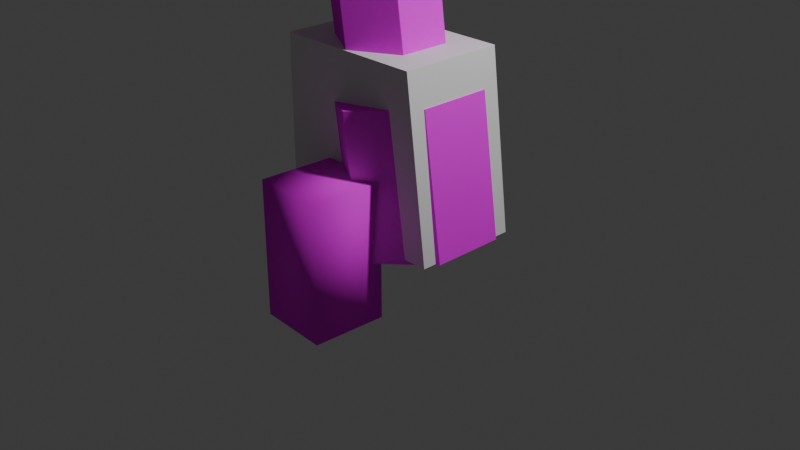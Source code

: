 # Source: pipe.blend  (saved by Blender 4.0.36; exported with 4.5.12 LTS)
import bpy
from mathutils import Matrix  # noqa: F401  (used for matrix-valued properties, if any)

bpy.ops.wm.read_factory_settings(use_empty=True)
scene = bpy.context.scene
scene.name = 'Scene'

# ---- collections
col_collection = bpy.data.collections.new('Collection'); scene.collection.children.link(col_collection)
col_pipe = bpy.data.collections.new('pipe'); scene.collection.children.link(col_pipe)
col_pipe_phy = bpy.data.collections.new('pipe_phy'); scene.collection.children.link(col_pipe_phy)

# ---- images (referenced by path relative to the original .blend; pixels are not part of the script)
import os
ASSET_DIR = os.environ.get("B2B_ASSET_DIR", "")  # directory of the original .blend (textures are referenced by path, not embedded)
HERE = os.path.dirname(os.path.abspath(__file__))  # packed textures are extracted next to this script under _unpacked/

def load_image(name, relpath, width, height, colorspace="sRGB"):
    """Load a texture the original file referenced (path relative to the .blend, or extracted next to this script)."""
    p = next((c for c in (os.path.join(HERE, relpath), os.path.join(ASSET_DIR, relpath)) if relpath and os.path.exists(c)), "")
    if p:
        img = bpy.data.images.load(p, check_existing=True)
        img.name = name
    else:  # same state as the original file: an image datablock whose file is absent (Cycles renders it pink)
        img = bpy.data.images.new(name, width, height)
        img.source = "FILE"
        img.filepath = "//" + (relpath or name)
    img.colorspace_settings.name = colorspace
    return img
img_pipe_psd = load_image('pipe.psd', 'pipe.psd', 1024, 1024, 'sRGB')

# ---- materials (node trees are filled in below, after node groups)
mat_pipe = bpy.data.materials.new('pipe')
mat_pipe.alpha_threshold = 0.0
mat_pipe.use_transparent_shadow = False
mat_pipe.roughness = 0.5
mat_pipe.line_color = (0.0, 0.0, 0.0, 1.0)

# ---- material node trees
mat_pipe.use_nodes = True; mat_pipe.node_tree.nodes.clear()
_N = mat_pipe.node_tree.nodes; _L = mat_pipe.node_tree.links
n0 = _N.new('ShaderNodeOutputMaterial'); n0.name = 'Material Output'; n0.location = (300, 300)
n1 = _N.new('ShaderNodeBsdfPrincipled'); n1.name = 'Principled BSDF'; n1.location = (10, 300)
n1.inputs[2].default_value = 1.0
n1.inputs[3].default_value = 1.0
n1.inputs[13].default_value = 0.0
n2 = _N.new('ShaderNodeTexImage'); n2.name = 'Image Texture'; n2.location = (-280, 280)
n2.image = img_pipe_psd
n2.interpolation = 'Closest'
_L.new(n1.outputs[0], n0.inputs[0])
_L.new(n2.outputs[0], n1.inputs[0])
n0.is_active_output = True

# ---- world
world_world = bpy.data.worlds.new('World'); scene.world = world_world
world_world.use_nodes = True; world_world.node_tree.nodes.clear()
_N = world_world.node_tree.nodes; _L = world_world.node_tree.links
n0 = _N.new('ShaderNodeOutputWorld'); n0.name = 'World Output'; n0.location = (300, 300)
n1 = _N.new('ShaderNodeBackground'); n1.name = 'Background'; n1.location = (10, 300)
n1.inputs[0].default_value = (0.05088, 0.05088, 0.05088, 1.0)
_L.new(n1.outputs[0], n0.inputs[0])
n0.is_active_output = True
world_world.color = (0.05088, 0.05088, 0.05088)
world_world.use_sun_shadow = False
world_world.sun_shadow_jitter_overblur = 0.0

# ---- cameras
cam_camera = bpy.data.cameras.new('Camera')
cam_camera.clip_end = 100.0
cam_camera.ortho_scale = 7.314

# ---- lights
light_light = bpy.data.lights.new('Light', 'POINT')
light_light.transmission_factor = 0.0
light_light.use_soft_falloff = False
light_light.energy = 1000.0
light_light.shadow_soft_size = 0.1
light_light.shadow_maximum_resolution = 0.006
light_light.use_absolute_resolution = True

# ---- meshes
me_plane_048 = bpy.data.meshes.new('Plane.048')
me_plane_048.from_pydata([(0.3042, 0.7762, -0.1057), (-0.3644, 0.3859, -0.2048), (-0.3644, -0.3945, -0.2048), (0.3042, -0.7847, -0.1057), (0.9728, -0.3945, -0.006717), (0.9728, 0.3859, -0.006717), (-0.5845, 0.3859, 1.281), (0.08411, 0.7762, 1.38), (-0.5845, -0.3945, 1.281), (0.08411, -0.7847, 1.38), (0.7527, -0.3945, 1.479), (0.7527, 0.3859, 1.479), (-0.5218, 0.2688, 1.29), (-0.05383, 0.5419, 1.36), (-0.5218, -0.2774, 1.29), (-0.05383, -0.5505, 1.36), (0.4141, -0.2774, 1.429), (0.4141, 0.2688, 1.429), (-1.269, 0.2688, 6.333), (-0.8007, 0.5419, 6.402), (-1.269, -0.2774, 6.333), (-0.8007, -0.5505, 6.402), (-0.3327, -0.2774, 6.471), (-0.3327, 0.2688, 6.471), (-1.543, 0.4292, 6.292), (-0.8007, 0.8627, 6.402), (-1.543, -0.4378, 6.292), (-0.8007, -0.8713, 6.402), (-0.05791, -0.4378, 6.512), (-0.05791, 0.4292, 6.512), (-1.908, 0.4292, 8.756), (-1.166, 0.8627, 8.866), (-1.908, -0.4378, 8.756), (-1.166, -0.8713, 8.866), (-0.4229, -0.4378, 8.976), (-0.4229, 0.4292, 8.976)], [], [(1, 0, 5, 4, 3, 2), (10, 11, 17, 16), (3, 4, 10, 9), (1, 2, 8, 6), (4, 5, 11, 10), (2, 3, 9, 8), (0, 1, 6, 7), (5, 0, 7, 11), (17, 13, 19, 23), (8, 9, 15, 14), (7, 6, 12, 13), (11, 7, 13, 17), (9, 10, 16, 15), (6, 8, 14, 12), (22, 23, 29, 28), (15, 16, 22, 21), (12, 14, 20, 18), (16, 17, 23, 22), (14, 15, 21, 20), (13, 12, 18, 19), (29, 25, 31, 35), (20, 21, 27, 26), (19, 18, 24, 25), (23, 19, 25, 29), (21, 22, 28, 27), (18, 20, 26, 24), (30, 32, 33, 34, 35, 31), (27, 28, 34, 33), (24, 26, 32, 30), (28, 29, 35, 34), (26, 27, 33, 32), (25, 24, 30, 31)])
_uv = me_plane_048.uv_layers.new(name='UVMap')
_uv.uv.foreach_set('vector', [0.09189, 0.132, 0.1086, 0.1018, 0.1431, 0.1012, 0.1609, 0.1307, 0.1442, 0.1609, 0.1097, 0.1616, 0.1799, 0.2267, 0.2144, 0.226, 0.2095, 0.2412, 0.1854, 0.2417, 0.1442, 0.1609, 0.1787, 0.1603, 0.1799, 0.2267, 0.1455, 0.2273, 0.2822, 0.1583, 0.3166, 0.1577, 0.3179, 0.2241, 0.2834, 0.2247, 0.1787, 0.1603, 0.2132, 0.1596, 0.2144, 0.226, 0.1799, 0.2267, 0.1097, 0.1616, 0.1442, 0.1609, 0.1455, 0.2273, 0.111, 0.228, 0.2477, 0.159, 0.2822, 0.1583, 0.2834, 0.2247, 0.2489, 0.2254, 0.2132, 0.1596, 0.2477, 0.159, 0.2489, 0.2254, 0.2144, 0.226, 0.1833, 0.2325, 0.2075, 0.232, 0.2117, 0.4573, 0.1876, 0.4578, 0.111, 0.228, 0.1455, 0.2273, 0.1351, 0.2334, 0.1109, 0.2339, 0.2489, 0.2254, 0.2834, 0.2247, 0.2837, 0.2306, 0.2595, 0.231, 0.2144, 0.226, 0.2489, 0.2254, 0.2493, 0.2374, 0.2252, 0.2379, 0.1455, 0.2273, 0.1799, 0.2267, 0.1697, 0.2389, 0.1455, 0.2394, 0.2834, 0.2247, 0.3179, 0.2241, 0.3128, 0.227, 0.2886, 0.2274, 0.1918, 0.4577, 0.216, 0.4572, 0.2233, 0.4694, 0.185, 0.4701, 0.1351, 0.2334, 0.1592, 0.2329, 0.1635, 0.4582, 0.1393, 0.4587, 0.2316, 0.2316, 0.2558, 0.2311, 0.26, 0.4564, 0.2359, 0.4568, 0.1592, 0.2329, 0.1833, 0.2325, 0.1876, 0.4578, 0.1635, 0.4582, 0.1109, 0.2339, 0.1351, 0.2334, 0.1393, 0.4587, 0.1152, 0.4591, 0.2075, 0.232, 0.2316, 0.2316, 0.2359, 0.4568, 0.2117, 0.4573, 0.2233, 0.4694, 0.2616, 0.4686, 0.2637, 0.3203, 0.2254, 0.3211, 0.1152, 0.4591, 0.1393, 0.4587, 0.1466, 0.4708, 0.1083, 0.4715, 0.2685, 0.4562, 0.2926, 0.4558, 0.2999, 0.4679, 0.2616, 0.4686, 0.2301, 0.4569, 0.2543, 0.4565, 0.2616, 0.4686, 0.2233, 0.4694, 0.1535, 0.4584, 0.1776, 0.4579, 0.185, 0.4701, 0.1466, 0.4708, 0.3068, 0.4555, 0.3309, 0.455, 0.3382, 0.4672, 0.2999, 0.4679, 0.09189, 0.3568, 0.1104, 0.3232, 0.1487, 0.3225, 0.1685, 0.3553, 0.15, 0.3889, 0.1117, 0.3896, 0.1466, 0.4708, 0.185, 0.4701, 0.1871, 0.3218, 0.1487, 0.3225, 0.2999, 0.4679, 0.3382, 0.4672, 0.3403, 0.3189, 0.302, 0.3196, 0.185, 0.4701, 0.2233, 0.4694, 0.2254, 0.3211, 0.1871, 0.3218, 0.1083, 0.4715, 0.1466, 0.4708, 0.1487, 0.3225, 0.1104, 0.3232, 0.2616, 0.4686, 0.2999, 0.4679, 0.302, 0.3196, 0.2637, 0.3203])
me_plane_048.materials.append(mat_pipe)
me_plane_048.update()
me_plane_001 = bpy.data.meshes.new('Plane.001')
me_plane_001.from_pydata([(0.5287, -0.7272, -0.162), (0.5287, 0.7272, -0.162), (0.1828, -0.7272, 0.5218), (0.1828, 0.7272, 0.5218), (-0.1828, 0.7272, -0.5218), (-0.1828, -0.7272, -0.5218), (-0.5287, 0.7272, 0.162), (-0.5287, -0.7272, 0.162)], [], [(0, 2, 3, 1), (5, 4, 6, 7), (2, 0, 5, 7), (3, 2, 7, 6), (1, 3, 6, 4), (0, 1, 4, 5)])
me_plane_001.polygons.foreach_set('use_smooth', [True] * 6)
_uv = me_plane_001.uv_layers.new(name='UVMap')
_uv.uv.foreach_set('vector', [0.3966, 0.2419, 0.4382, 0.2419, 0.4382, 0.3256, 0.3966, 0.3256, 0.3534, 0.2419, 0.3534, 0.3256, 0.3119, 0.3256, 0.3119, 0.2419, 0.4382, 0.2419, 0.4382, 0.1734, 0.4814, 0.1734, 0.4814, 0.2419, 0.4382, 0.3256, 0.4382, 0.2419, 0.4814, 0.2419, 0.4814, 0.3256, 0.4382, 0.3941, 0.4382, 0.3256, 0.4814, 0.3256, 0.4814, 0.3941, 0.3966, 0.2419, 0.3966, 0.3256, 0.3534, 0.3256, 0.3534, 0.2419])
me_plane_001.materials.append(mat_pipe)
me_plane_001.update()
me_plane = bpy.data.meshes.new('Plane')
me_plane.from_pydata([(-0.9372, -0.563, 0.0), (0.9372, -0.563, 0.0), (-0.9372, 0.563, 0.0), (0.9372, 0.563, 0.0), (-0.9372, -0.563, 1.859), (0.6955, -0.563, 1.859), (-0.9372, 0.563, 1.859), (0.6955, 0.563, 1.859)], [], [(0, 2, 3, 1), (4, 5, 7, 6), (1, 3, 7, 5), (2, 0, 4, 6), (3, 2, 6, 7), (0, 1, 5, 4)])
_uv = me_plane.uv_layers.new(name='UVMap')
_uv.uv.foreach_set('vector', [0.0, 0.0, 0.0, 1.0, 1.0, 1.0, 1.0, 0.0, 0.0, 0.0, 1.0, 0.0, 1.0, 1.0, 0.0, 1.0, 1.0, 0.0, 1.0, 1.0, 1.0, 1.0, 1.0, 0.0, 0.0, 1.0, 0.0, 0.0, 0.0, 0.0, 0.0, 1.0, 1.0, 1.0, 0.0, 1.0, 0.0, 1.0, 1.0, 1.0, 0.0, 0.0, 1.0, 0.0, 1.0, 0.0, 0.0, 0.0])
me_plane.update()
arm_armature = bpy.data.armatures.new('Armature')  # bones are not reproduced

# ---- objects
ob_light = bpy.data.objects.new('Light', light_light)
ob_camera = bpy.data.objects.new('Camera', cam_camera)
ob_plane_051 = bpy.data.objects.new('Plane.051', me_plane_048)
ob_plane_001 = bpy.data.objects.new('Plane.001', me_plane_001)
ob_armature = bpy.data.objects.new('Armature', arm_armature)
ob_plane = bpy.data.objects.new('Plane', me_plane)

# ---- transforms, parenting, visibility, modifiers, constraints
ob_light.location = (4.076, 1.005, 5.904)
ob_light.rotation_euler = (0.6503, 0.05522, 1.866)
ob_light.lock_rotations_4d = False
ob_light.empty_display_type = 'ARROWS'
ob_light.color = (0.0, 0.0, 0.0, 0.0)
ob_light.lineart.crease_threshold = 0.0
ob_camera.location = (7.359, -6.926, 4.958)
ob_camera.rotation_euler = (1.109, 0.0, 0.8149)
ob_camera.lock_rotations_4d = False
ob_camera.empty_display_type = 'ARROWS'
ob_camera.color = (0.0, 0.0, 0.0, 0.0)
ob_camera.display_type = 'WIRE'
ob_camera.lineart.crease_threshold = 0.0
ob_plane_051.location = (0.0, 0.0, 0.0)
ob_plane_001.parent = ob_armature
ob_plane_001.matrix_parent_inverse = Matrix(((0.4906, -3.482e-07, -0.8714, 2.25), (0.8714, 1.105e-07, 0.4906, -2.128), (-6.83e-08, -1.0, 3.036e-07, -8.033e-07), (-0.0, 0.0, -0.0, 1.0)))
ob_plane_001.location = (-0.1173, -0.004284, 2.508)
ob_armature.location = (0.0, 0.0, 0.0)
ob_plane.location = (0.0, 0.0, 0.0)

# ---- collection membership
col_collection.objects.link(ob_light)
col_collection.objects.link(ob_camera)
col_pipe.objects.link(ob_plane_051)
col_pipe.objects.link(ob_plane_001)
col_pipe.objects.link(ob_armature)
col_pipe_phy.objects.link(ob_plane)

# ---- scene / render settings (as saved in the file)
scene.camera = ob_camera
scene.frame_start = 1; scene.frame_end = 250; scene.frame_set(39)
scene.render.engine = 'BLENDER_EEVEE_NEXT'
scene.cycles.sampling_pattern = 'TABULATED_SOBOL'
bpy.context.view_layer.update()
